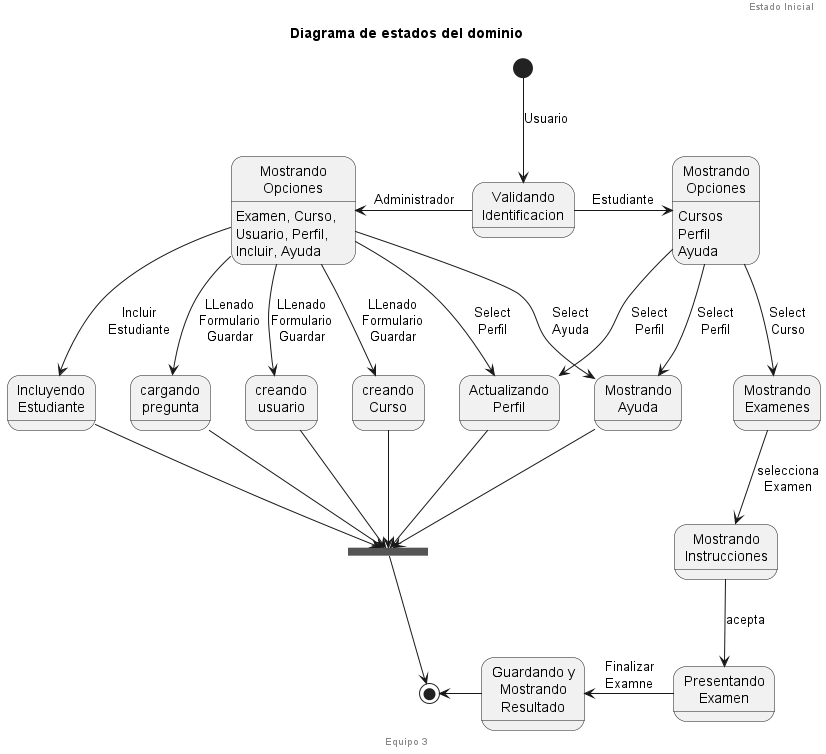

The diagram above was rendered by PlantUML. Its source (embedded in the PNG):
@startuml Diagrama de Estado


header Estado Inicial
footer Equipo 3
title "Diagrama de estados del dominio"




state "Validando\nIdentificacion" as vi
state "Mostrando\nOpciones" as ad
state  "creando\nCurso" as gc
state  "cargando\npregunta" as cp
state  "creando\nusuario" as cu

state "Mostrando\nOpciones" as es
state "Mostrando\nExamenes" as me
state "Mostrando\nInstrucciones" as mi
state "Presentando\nExamen" as ee
state "Guardando y\nMostrando\nResultado" as gr
state "Actualizando\nPerfil" as ap
state "Mostrando\nAyuda" as ma
state "Incluyendo\nEstudiante" as ie
state finAd <<join>>
ad : Examen, Curso, \nUsuario, Perfil, \nIncluir, Ayuda
[*] --> vi: Usuario
vi -left-> ad: Administrador
ad --> ie: Incluir\nEstudiante
ad --> gc: LLenado\nFormulario\nGuardar
ad --> cp: LLenado\nFormulario\nGuardar
ad --> cu: LLenado\nFormulario\nGuardar
ad --> ap: Select\nPerfil
ad --> ma: Select\nAyuda
ie --> finAd
gc --> finAd 
cp --> finAd 
cu --> finAd
ap --> finAd 
ma --> finAd
finAd --> [*]
 
es: Cursos\nPerfil\nAyuda
vi -right-> es: Estudiante
es -->me: Select\nCurso
es --> ap: Select\nPerfil
es--> ma: Select\nPerfil
me --> mi: selecciona\nExamen 
mi --> ee: acepta
ee -left-> gr: Finalizar\nExamne
gr -left-> [*]

@enduml